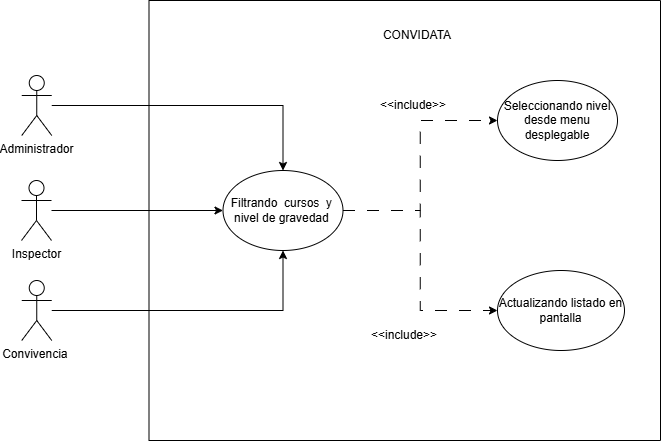

The diagram above was exported from draw.io. Its source (the exported page's mxGraphModel, read from the mxfile embedded in the PNG):
<mxGraphModel dx="1288" dy="659" grid="1" gridSize="10" guides="1" tooltips="1" connect="1" arrows="1" fold="1" page="1" pageScale="1" pageWidth="827" pageHeight="1169" math="0" shadow="0">
  <root>
    <mxCell id="0" />
    <mxCell id="1" parent="0" />
    <mxCell id="YFO5Pfg_I4DVwlBW4Rq8-1" parent="1" style="swimlane;startSize=0;labelBackgroundColor=none;rounded=1;" value="&#10;" vertex="1">
      <mxGeometry height="440" width="511.5" x="427.5" y="190" as="geometry" />
    </mxCell>
    <mxCell id="YFO5Pfg_I4DVwlBW4Rq8-2" edge="1" parent="YFO5Pfg_I4DVwlBW4Rq8-1" source="YFO5Pfg_I4DVwlBW4Rq8-4" style="edgeStyle=orthogonalEdgeStyle;rounded=0;orthogonalLoop=1;jettySize=auto;html=1;entryX=0;entryY=0.5;entryDx=0;entryDy=0;dashed=1;dashPattern=12 12;" target="YFO5Pfg_I4DVwlBW4Rq8-6">
      <mxGeometry relative="1" as="geometry" />
    </mxCell>
    <mxCell id="YFO5Pfg_I4DVwlBW4Rq8-3" edge="1" parent="YFO5Pfg_I4DVwlBW4Rq8-1" source="YFO5Pfg_I4DVwlBW4Rq8-4" style="edgeStyle=orthogonalEdgeStyle;rounded=0;orthogonalLoop=1;jettySize=auto;html=1;entryX=0;entryY=0.5;entryDx=0;entryDy=0;dashed=1;dashPattern=12 12;" target="YFO5Pfg_I4DVwlBW4Rq8-8">
      <mxGeometry relative="1" as="geometry" />
    </mxCell>
    <mxCell id="YFO5Pfg_I4DVwlBW4Rq8-4" parent="YFO5Pfg_I4DVwlBW4Rq8-1" style="ellipse;whiteSpace=wrap;html=1;labelBackgroundColor=none;rounded=1;" value="Filtrando&amp;nbsp; cursos&amp;nbsp; y&amp;nbsp; nivel de gravedad&amp;nbsp;" vertex="1">
      <mxGeometry height="80" width="120" x="74" y="170" as="geometry" />
    </mxCell>
    <mxCell id="YFO5Pfg_I4DVwlBW4Rq8-5" parent="YFO5Pfg_I4DVwlBW4Rq8-1" style="text;html=1;whiteSpace=wrap;strokeColor=none;fillColor=none;align=center;verticalAlign=middle;rounded=1;labelBackgroundColor=none;" value="CONVIDATA" vertex="1">
      <mxGeometry height="30" width="60" x="238.5" y="20" as="geometry" />
    </mxCell>
    <mxCell id="YFO5Pfg_I4DVwlBW4Rq8-6" parent="YFO5Pfg_I4DVwlBW4Rq8-1" style="ellipse;whiteSpace=wrap;html=1;" value="&lt;font face=&quot;Arial, sans-serif&quot;&gt;&lt;span style=&quot;white-space-collapse: preserve;&quot;&gt;Actualizando listado en pantalla&lt;/span&gt;&lt;/font&gt;" vertex="1">
      <mxGeometry height="80" width="127" x="348.5" y="270" as="geometry" />
    </mxCell>
    <mxCell id="YFO5Pfg_I4DVwlBW4Rq8-7" parent="YFO5Pfg_I4DVwlBW4Rq8-1" style="text;html=1;whiteSpace=wrap;strokeColor=none;fillColor=none;align=center;verticalAlign=middle;rounded=1;labelBackgroundColor=none;" value="&amp;lt;&amp;lt;include&amp;gt;&amp;gt;" vertex="1">
      <mxGeometry height="30" width="60" x="225.75" y="320" as="geometry" />
    </mxCell>
    <mxCell id="YFO5Pfg_I4DVwlBW4Rq8-8" parent="YFO5Pfg_I4DVwlBW4Rq8-1" style="ellipse;whiteSpace=wrap;html=1;" value="Seleccionando nivel desde menu desplegable" vertex="1">
      <mxGeometry height="80" width="120" x="348.5" y="80" as="geometry" />
    </mxCell>
    <mxCell id="YFO5Pfg_I4DVwlBW4Rq8-9" parent="YFO5Pfg_I4DVwlBW4Rq8-1" style="text;html=1;whiteSpace=wrap;strokeColor=none;fillColor=none;align=center;verticalAlign=middle;rounded=0;" value="&amp;lt;&amp;lt;include&amp;gt;&amp;gt;" vertex="1">
      <mxGeometry height="30" width="60" x="234" y="90" as="geometry" />
    </mxCell>
    <mxCell id="YFO5Pfg_I4DVwlBW4Rq8-10" edge="1" parent="1" source="YFO5Pfg_I4DVwlBW4Rq8-11" style="edgeStyle=orthogonalEdgeStyle;rounded=0;orthogonalLoop=1;jettySize=auto;html=1;entryX=0;entryY=0.5;entryDx=0;entryDy=0;" target="YFO5Pfg_I4DVwlBW4Rq8-4">
      <mxGeometry relative="1" as="geometry" />
    </mxCell>
    <mxCell id="YFO5Pfg_I4DVwlBW4Rq8-11" parent="1" style="shape=umlActor;verticalLabelPosition=bottom;verticalAlign=top;html=1;outlineConnect=0;" value="Inspector" vertex="1">
      <mxGeometry height="60" width="30" x="300" y="370" as="geometry" />
    </mxCell>
    <mxCell id="YFO5Pfg_I4DVwlBW4Rq8-12" edge="1" parent="1" source="YFO5Pfg_I4DVwlBW4Rq8-13" style="edgeStyle=orthogonalEdgeStyle;rounded=0;orthogonalLoop=1;jettySize=auto;html=1;" target="YFO5Pfg_I4DVwlBW4Rq8-4">
      <mxGeometry relative="1" as="geometry" />
    </mxCell>
    <mxCell id="YFO5Pfg_I4DVwlBW4Rq8-13" parent="1" style="shape=umlActor;verticalLabelPosition=bottom;verticalAlign=top;html=1;outlineConnect=0;" value="Administrador" vertex="1">
      <mxGeometry height="60" width="30" x="300.25" y="265" as="geometry" />
    </mxCell>
    <mxCell id="YFO5Pfg_I4DVwlBW4Rq8-14" edge="1" parent="1" source="YFO5Pfg_I4DVwlBW4Rq8-15" style="edgeStyle=orthogonalEdgeStyle;rounded=0;orthogonalLoop=1;jettySize=auto;html=1;entryX=0.5;entryY=1;entryDx=0;entryDy=0;" target="YFO5Pfg_I4DVwlBW4Rq8-4">
      <mxGeometry relative="1" as="geometry" />
    </mxCell>
    <mxCell id="YFO5Pfg_I4DVwlBW4Rq8-15" parent="1" style="shape=umlActor;verticalLabelPosition=bottom;verticalAlign=top;html=1;outlineConnect=0;" value="Convivencia&amp;nbsp;" vertex="1">
      <mxGeometry height="60" width="30" x="300.25" y="470" as="geometry" />
    </mxCell>
  </root>
</mxGraphModel>